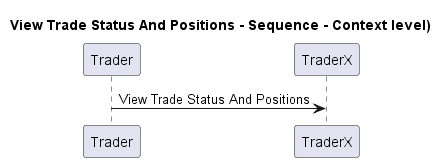

The diagram above was rendered by PlantUML. Its source (embedded in the PNG):
@startuml
!pragma layout smetana

title View Trade Status And Positions - Sequence - Context level)

participant "Trader" as TraderX.Actors.Trader
participant "TraderX" as TraderX.SoftwareSystems.TraderX

TraderX.Actors.Trader -> TraderX.SoftwareSystems.TraderX : View Trade Status And Positions


@enduml